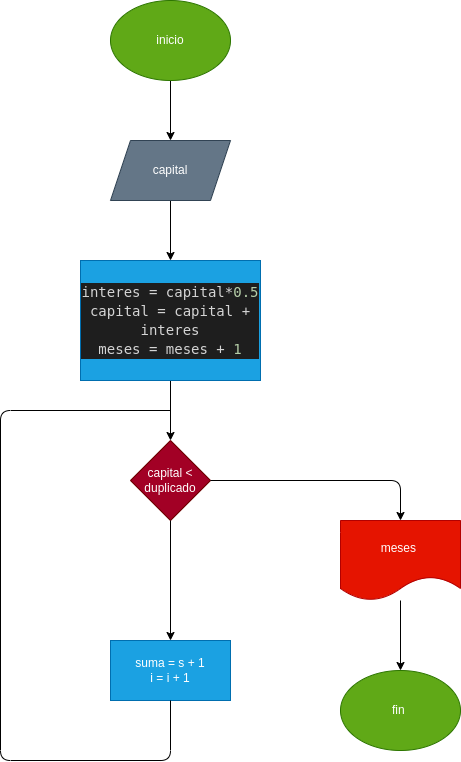

The diagram above was exported from draw.io. Its source (the exported page's mxGraphModel, read from the mxfile embedded in the PNG):
<mxGraphModel dx="662" dy="411" grid="1" gridSize="10" guides="1" tooltips="1" connect="1" arrows="1" fold="1" page="1" pageScale="1" pageWidth="827" pageHeight="1169" math="0" shadow="0">
  <root>
    <mxCell id="0" />
    <mxCell id="1" parent="0" />
    <mxCell id="4" value="" style="edgeStyle=none;html=1;" parent="1" source="2" target="3" edge="1">
      <mxGeometry relative="1" as="geometry" />
    </mxCell>
    <mxCell id="2" value="inicio" style="ellipse;whiteSpace=wrap;html=1;fillColor=#60a917;fontColor=#ffffff;strokeColor=#2D7600;" parent="1" vertex="1">
      <mxGeometry x="390" width="120" height="80" as="geometry" />
    </mxCell>
    <mxCell id="7" value="" style="edgeStyle=none;html=1;" parent="1" source="3" target="6" edge="1">
      <mxGeometry relative="1" as="geometry" />
    </mxCell>
    <mxCell id="3" value="capital" style="shape=parallelogram;perimeter=parallelogramPerimeter;whiteSpace=wrap;html=1;fixedSize=1;fillColor=#647687;fontColor=#ffffff;strokeColor=#314354;" parent="1" vertex="1">
      <mxGeometry x="390" y="140" width="120" height="60" as="geometry" />
    </mxCell>
    <mxCell id="9" value="" style="edgeStyle=none;html=1;" edge="1" parent="1" source="6" target="8">
      <mxGeometry relative="1" as="geometry" />
    </mxCell>
    <mxCell id="6" value="&lt;div style=&quot;color: rgb(212, 212, 212); background-color: rgb(30, 30, 30); font-family: &amp;quot;Droid Sans Mono&amp;quot;, &amp;quot;monospace&amp;quot;, monospace; font-size: 14px; line-height: 19px;&quot;&gt;&lt;div&gt;interes = capital*&lt;span style=&quot;color: #b5cea8;&quot;&gt;0.5&lt;/span&gt;&lt;/div&gt;&lt;div&gt;    capital = capital + interes&lt;/div&gt;&lt;div&gt;    meses = meses + &lt;span style=&quot;color: #b5cea8;&quot;&gt;1&lt;/span&gt;&lt;/div&gt;&lt;/div&gt;" style="rounded=0;whiteSpace=wrap;html=1;fillColor=#1ba1e2;fontColor=#ffffff;strokeColor=#006EAF;" parent="1" vertex="1">
      <mxGeometry x="360" y="260" width="180" height="120" as="geometry" />
    </mxCell>
    <mxCell id="8" value="capital &amp;lt; duplicado" style="rhombus;whiteSpace=wrap;html=1;fillColor=#a20025;fontColor=#ffffff;strokeColor=#6F0000;" vertex="1" parent="1">
      <mxGeometry x="410" y="440" width="80" height="80" as="geometry" />
    </mxCell>
    <mxCell id="10" value="suma = s + 1&lt;br&gt;i = i + 1" style="rounded=0;whiteSpace=wrap;html=1;fillColor=#1ba1e2;fontColor=#ffffff;strokeColor=#006EAF;" vertex="1" parent="1">
      <mxGeometry x="390" y="640" width="120" height="60" as="geometry" />
    </mxCell>
    <mxCell id="11" value="" style="endArrow=classic;html=1;entryX=0.5;entryY=0;entryDx=0;entryDy=0;exitX=0.5;exitY=1;exitDx=0;exitDy=0;" edge="1" parent="1" source="8" target="10">
      <mxGeometry width="50" height="50" relative="1" as="geometry">
        <mxPoint x="460" y="610" as="sourcePoint" />
        <mxPoint x="510" y="560" as="targetPoint" />
      </mxGeometry>
    </mxCell>
    <mxCell id="12" value="" style="endArrow=none;html=1;exitX=0.5;exitY=1;exitDx=0;exitDy=0;" edge="1" parent="1" source="10">
      <mxGeometry width="50" height="50" relative="1" as="geometry">
        <mxPoint x="460" y="610" as="sourcePoint" />
        <mxPoint x="450" y="410" as="targetPoint" />
        <Array as="points">
          <mxPoint x="450" y="760" />
          <mxPoint x="280" y="760" />
          <mxPoint x="280" y="410" />
        </Array>
      </mxGeometry>
    </mxCell>
    <mxCell id="15" value="" style="edgeStyle=none;html=1;" edge="1" parent="1" source="13" target="14">
      <mxGeometry relative="1" as="geometry" />
    </mxCell>
    <mxCell id="13" value="meses&amp;nbsp;" style="shape=document;whiteSpace=wrap;html=1;boundedLbl=1;fillColor=#e51400;fontColor=#ffffff;strokeColor=#B20000;" vertex="1" parent="1">
      <mxGeometry x="620" y="520" width="120" height="80" as="geometry" />
    </mxCell>
    <mxCell id="14" value="fin&amp;nbsp;" style="ellipse;whiteSpace=wrap;html=1;fillColor=#60a917;fontColor=#ffffff;strokeColor=#2D7600;" vertex="1" parent="1">
      <mxGeometry x="620" y="670" width="120" height="80" as="geometry" />
    </mxCell>
    <mxCell id="16" value="" style="endArrow=classic;html=1;exitX=1;exitY=0.5;exitDx=0;exitDy=0;entryX=0.5;entryY=0;entryDx=0;entryDy=0;" edge="1" parent="1" source="8" target="13">
      <mxGeometry width="50" height="50" relative="1" as="geometry">
        <mxPoint x="560" y="620" as="sourcePoint" />
        <mxPoint x="610" y="570" as="targetPoint" />
        <Array as="points">
          <mxPoint x="680" y="480" />
        </Array>
      </mxGeometry>
    </mxCell>
  </root>
</mxGraphModel>